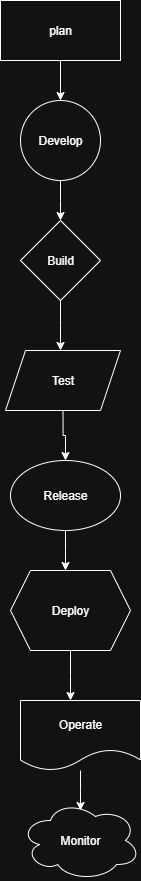

The diagram above was exported from draw.io. Its source (the exported page's mxGraphModel, read from the mxfile embedded in the PNG):
<mxGraphModel dx="1556" dy="860" grid="1" gridSize="10" guides="1" tooltips="1" connect="1" arrows="1" fold="1" page="1" pageScale="1" pageWidth="850" pageHeight="1100" math="0" shadow="0">
  <root>
    <mxCell id="0" />
    <mxCell id="1" parent="0" />
    <mxCell id="q8xaxroXHSXvTrPe82r4-1" value="plan" style="rounded=0;whiteSpace=wrap;html=1;" vertex="1" parent="1">
      <mxGeometry x="300" y="70" width="120" height="60" as="geometry" />
    </mxCell>
    <mxCell id="q8xaxroXHSXvTrPe82r4-7" style="edgeStyle=orthogonalEdgeStyle;rounded=0;orthogonalLoop=1;jettySize=auto;html=1;exitX=0.5;exitY=1;exitDx=0;exitDy=0;" edge="1" parent="1" source="q8xaxroXHSXvTrPe82r4-2">
      <mxGeometry relative="1" as="geometry">
        <mxPoint x="360" y="290" as="targetPoint" />
      </mxGeometry>
    </mxCell>
    <mxCell id="q8xaxroXHSXvTrPe82r4-2" value="Develop" style="ellipse;whiteSpace=wrap;html=1;aspect=fixed;" vertex="1" parent="1">
      <mxGeometry x="320" y="170" width="80" height="80" as="geometry" />
    </mxCell>
    <mxCell id="q8xaxroXHSXvTrPe82r4-6" value="" style="endArrow=classic;html=1;rounded=0;exitX=0.5;exitY=1;exitDx=0;exitDy=0;" edge="1" parent="1" source="q8xaxroXHSXvTrPe82r4-1">
      <mxGeometry width="50" height="50" relative="1" as="geometry">
        <mxPoint x="380" y="250" as="sourcePoint" />
        <mxPoint x="360" y="170" as="targetPoint" />
        <Array as="points" />
      </mxGeometry>
    </mxCell>
    <mxCell id="q8xaxroXHSXvTrPe82r4-11" style="edgeStyle=orthogonalEdgeStyle;rounded=0;orthogonalLoop=1;jettySize=auto;html=1;exitX=0.5;exitY=1;exitDx=0;exitDy=0;" edge="1" parent="1" source="q8xaxroXHSXvTrPe82r4-10">
      <mxGeometry relative="1" as="geometry">
        <mxPoint x="360" y="420" as="targetPoint" />
      </mxGeometry>
    </mxCell>
    <mxCell id="q8xaxroXHSXvTrPe82r4-10" value="Build" style="rhombus;whiteSpace=wrap;html=1;" vertex="1" parent="1">
      <mxGeometry x="320" y="290" width="80" height="80" as="geometry" />
    </mxCell>
    <mxCell id="q8xaxroXHSXvTrPe82r4-23" style="edgeStyle=orthogonalEdgeStyle;rounded=0;orthogonalLoop=1;jettySize=auto;html=1;exitX=0.5;exitY=1;exitDx=0;exitDy=0;entryX=0.5;entryY=0;entryDx=0;entryDy=0;" edge="1" parent="1" source="q8xaxroXHSXvTrPe82r4-12" target="q8xaxroXHSXvTrPe82r4-14">
      <mxGeometry relative="1" as="geometry" />
    </mxCell>
    <mxCell id="q8xaxroXHSXvTrPe82r4-12" value="Test" style="shape=parallelogram;perimeter=parallelogramPerimeter;whiteSpace=wrap;html=1;fixedSize=1;" vertex="1" parent="1">
      <mxGeometry x="305" y="420" width="115" height="60" as="geometry" />
    </mxCell>
    <mxCell id="q8xaxroXHSXvTrPe82r4-16" style="edgeStyle=orthogonalEdgeStyle;rounded=0;orthogonalLoop=1;jettySize=auto;html=1;exitX=0.5;exitY=1;exitDx=0;exitDy=0;" edge="1" parent="1" source="q8xaxroXHSXvTrPe82r4-14">
      <mxGeometry relative="1" as="geometry">
        <mxPoint x="365" y="640" as="targetPoint" />
      </mxGeometry>
    </mxCell>
    <mxCell id="q8xaxroXHSXvTrPe82r4-14" value="Release" style="ellipse;whiteSpace=wrap;html=1;" vertex="1" parent="1">
      <mxGeometry x="310" y="530" width="110" height="70" as="geometry" />
    </mxCell>
    <mxCell id="q8xaxroXHSXvTrPe82r4-26" style="edgeStyle=orthogonalEdgeStyle;rounded=0;orthogonalLoop=1;jettySize=auto;html=1;exitX=0.5;exitY=1;exitDx=0;exitDy=0;" edge="1" parent="1" source="q8xaxroXHSXvTrPe82r4-25">
      <mxGeometry relative="1" as="geometry">
        <mxPoint x="370" y="770" as="targetPoint" />
      </mxGeometry>
    </mxCell>
    <mxCell id="q8xaxroXHSXvTrPe82r4-25" value="Deploy" style="shape=hexagon;perimeter=hexagonPerimeter2;whiteSpace=wrap;html=1;fixedSize=1;" vertex="1" parent="1">
      <mxGeometry x="310" y="640" width="120" height="80" as="geometry" />
    </mxCell>
    <mxCell id="q8xaxroXHSXvTrPe82r4-28" style="edgeStyle=orthogonalEdgeStyle;rounded=0;orthogonalLoop=1;jettySize=auto;html=1;" edge="1" parent="1" source="q8xaxroXHSXvTrPe82r4-27">
      <mxGeometry relative="1" as="geometry">
        <mxPoint x="380" y="880" as="targetPoint" />
      </mxGeometry>
    </mxCell>
    <mxCell id="q8xaxroXHSXvTrPe82r4-27" value="Operate" style="shape=document;whiteSpace=wrap;html=1;boundedLbl=1;" vertex="1" parent="1">
      <mxGeometry x="320" y="770" width="120" height="70" as="geometry" />
    </mxCell>
    <mxCell id="q8xaxroXHSXvTrPe82r4-29" value="Monitor" style="ellipse;shape=cloud;whiteSpace=wrap;html=1;" vertex="1" parent="1">
      <mxGeometry x="320" y="870" width="120" height="80" as="geometry" />
    </mxCell>
  </root>
</mxGraphModel>